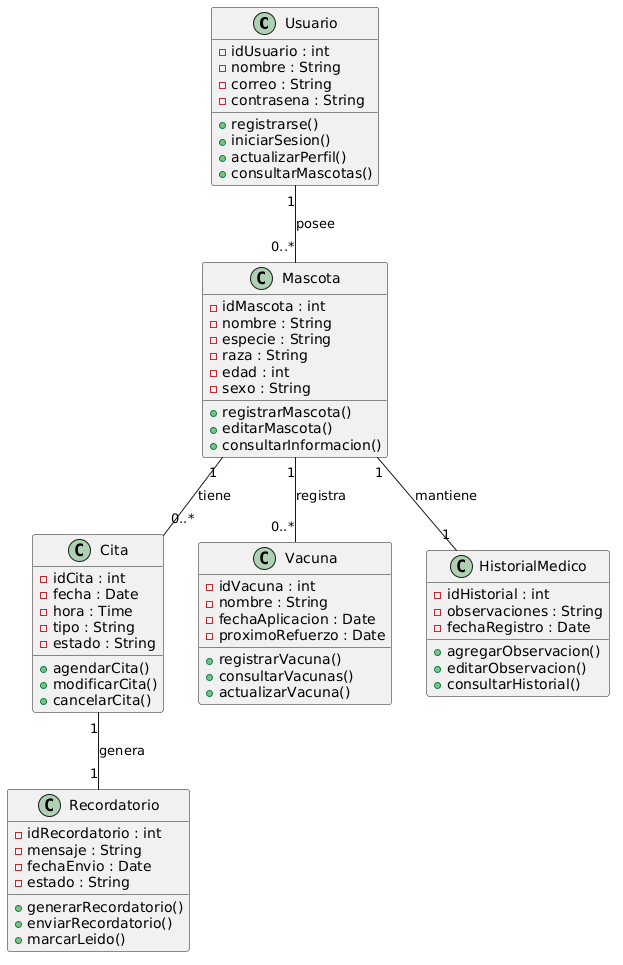

The diagram above was rendered by PlantUML. Its source (embedded in the PNG):
@startuml
class Usuario {
    -idUsuario : int
    -nombre : String
    -correo : String
    -contrasena : String

    +registrarse()
    +iniciarSesion()
    +actualizarPerfil()
    +consultarMascotas()
}

class Mascota {
    -idMascota : int
    -nombre : String
    -especie : String
    -raza : String
    -edad : int
    -sexo : String

    +registrarMascota()
    +editarMascota()
    +consultarInformacion()
}

class Cita {
    -idCita : int
    -fecha : Date
    -hora : Time
    -tipo : String
    -estado : String

    +agendarCita()
    +modificarCita()
    +cancelarCita()
}

class Vacuna {
    -idVacuna : int
    -nombre : String
    -fechaAplicacion : Date
    -proximoRefuerzo : Date

    +registrarVacuna()
    +consultarVacunas()
    +actualizarVacuna()
}

class HistorialMedico {
    -idHistorial : int
    -observaciones : String
    -fechaRegistro : Date

    +agregarObservacion()
    +editarObservacion()
    +consultarHistorial()
}

class Recordatorio {
    -idRecordatorio : int
    -mensaje : String
    -fechaEnvio : Date
    -estado : String

    +generarRecordatorio()
    +enviarRecordatorio()
    +marcarLeido()
}

Usuario "1" -- "0..*" Mascota : posee

Mascota "1" -- "0..*" Cita : tiene
Mascota "1" -- "0..*" Vacuna : registra
Mascota "1" -- "1" HistorialMedico : mantiene

Cita "1" -- "1" Recordatorio : genera
@enduml